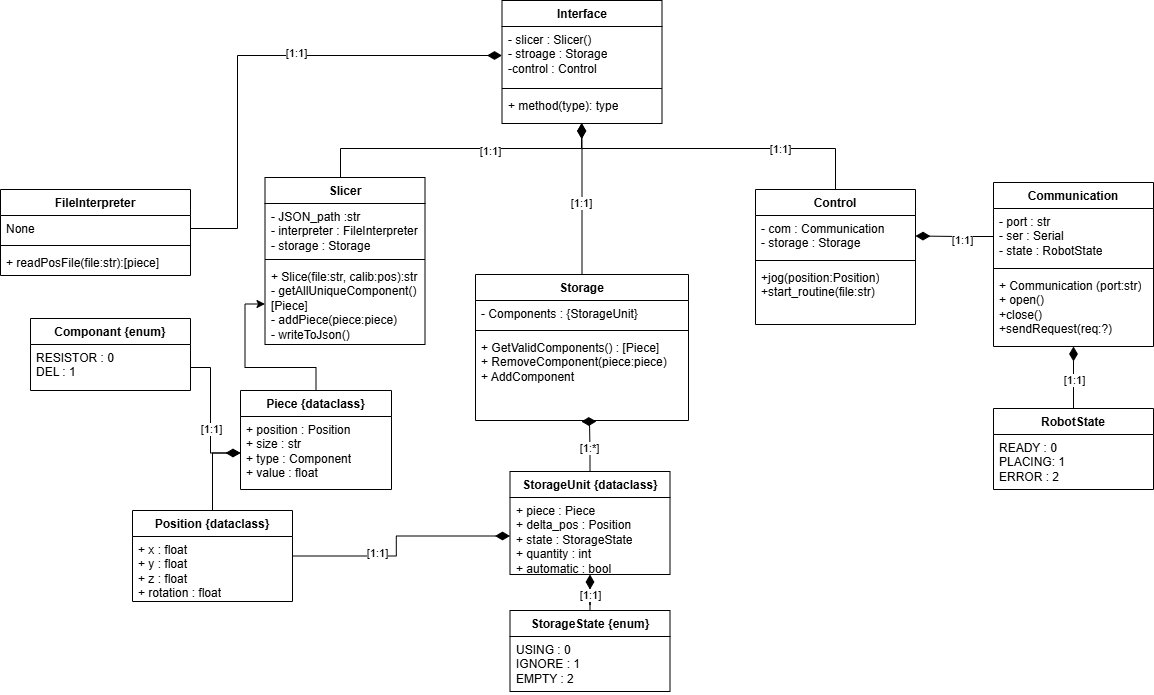

The diagram above was exported from draw.io. Its source (the exported page's mxGraphModel, read from the mxfile embedded in the PNG):
<mxGraphModel dx="1261" dy="796" grid="0" gridSize="10" guides="1" tooltips="1" connect="1" arrows="1" fold="1" page="1" pageScale="1" pageWidth="2000" pageHeight="1920" math="0" shadow="0">
  <root>
    <mxCell id="0" />
    <mxCell id="1" parent="0" />
    <mxCell id="-SpWZyMg3XtU8da1GqpE-1" value="Interface" style="swimlane;fontStyle=1;align=center;verticalAlign=top;childLayout=stackLayout;horizontal=1;startSize=26;horizontalStack=0;resizeParent=1;resizeParentMax=0;resizeLast=0;collapsible=1;marginBottom=0;whiteSpace=wrap;html=1;" vertex="1" parent="1">
      <mxGeometry x="542.5" y="50" width="160" height="123" as="geometry" />
    </mxCell>
    <mxCell id="-SpWZyMg3XtU8da1GqpE-2" value="- slicer : Slicer()&lt;div&gt;- stroage : Storage&lt;/div&gt;&lt;div&gt;-control : Control&lt;/div&gt;" style="text;strokeColor=none;fillColor=none;align=left;verticalAlign=top;spacingLeft=4;spacingRight=4;overflow=hidden;rotatable=0;points=[[0,0.5],[1,0.5]];portConstraint=eastwest;whiteSpace=wrap;html=1;" vertex="1" parent="-SpWZyMg3XtU8da1GqpE-1">
      <mxGeometry y="26" width="160" height="58" as="geometry" />
    </mxCell>
    <mxCell id="-SpWZyMg3XtU8da1GqpE-3" value="" style="line;strokeWidth=1;fillColor=none;align=left;verticalAlign=middle;spacingTop=-1;spacingLeft=3;spacingRight=3;rotatable=0;labelPosition=right;points=[];portConstraint=eastwest;strokeColor=inherit;" vertex="1" parent="-SpWZyMg3XtU8da1GqpE-1">
      <mxGeometry y="84" width="160" height="8" as="geometry" />
    </mxCell>
    <mxCell id="-SpWZyMg3XtU8da1GqpE-4" value="+ method(type): type" style="text;strokeColor=none;fillColor=none;align=left;verticalAlign=top;spacingLeft=4;spacingRight=4;overflow=hidden;rotatable=0;points=[[0,0.5],[1,0.5]];portConstraint=eastwest;whiteSpace=wrap;html=1;" vertex="1" parent="-SpWZyMg3XtU8da1GqpE-1">
      <mxGeometry y="92" width="160" height="31" as="geometry" />
    </mxCell>
    <mxCell id="-SpWZyMg3XtU8da1GqpE-9" value="FileInterpreter" style="swimlane;fontStyle=1;align=center;verticalAlign=top;childLayout=stackLayout;horizontal=1;startSize=26;horizontalStack=0;resizeParent=1;resizeParentMax=0;resizeLast=0;collapsible=1;marginBottom=0;whiteSpace=wrap;html=1;" vertex="1" parent="1">
      <mxGeometry x="41" y="239" width="190" height="86" as="geometry" />
    </mxCell>
    <mxCell id="-SpWZyMg3XtU8da1GqpE-10" value="None" style="text;strokeColor=none;fillColor=none;align=left;verticalAlign=top;spacingLeft=4;spacingRight=4;overflow=hidden;rotatable=0;points=[[0,0.5],[1,0.5]];portConstraint=eastwest;whiteSpace=wrap;html=1;" vertex="1" parent="-SpWZyMg3XtU8da1GqpE-9">
      <mxGeometry y="26" width="190" height="26" as="geometry" />
    </mxCell>
    <mxCell id="-SpWZyMg3XtU8da1GqpE-11" value="" style="line;strokeWidth=1;fillColor=none;align=left;verticalAlign=middle;spacingTop=-1;spacingLeft=3;spacingRight=3;rotatable=0;labelPosition=right;points=[];portConstraint=eastwest;strokeColor=inherit;" vertex="1" parent="-SpWZyMg3XtU8da1GqpE-9">
      <mxGeometry y="52" width="190" height="8" as="geometry" />
    </mxCell>
    <mxCell id="-SpWZyMg3XtU8da1GqpE-12" value="+ readPosFile(file:str):[piece]" style="text;strokeColor=none;fillColor=none;align=left;verticalAlign=top;spacingLeft=4;spacingRight=4;overflow=hidden;rotatable=0;points=[[0,0.5],[1,0.5]];portConstraint=eastwest;whiteSpace=wrap;html=1;" vertex="1" parent="-SpWZyMg3XtU8da1GqpE-9">
      <mxGeometry y="60" width="190" height="26" as="geometry" />
    </mxCell>
    <mxCell id="-SpWZyMg3XtU8da1GqpE-90" style="edgeStyle=orthogonalEdgeStyle;rounded=0;orthogonalLoop=1;jettySize=auto;html=1;endArrow=diamondThin;endFill=1;startSize=12;endSize=12;" edge="1" parent="1" source="-SpWZyMg3XtU8da1GqpE-18" target="-SpWZyMg3XtU8da1GqpE-1">
      <mxGeometry relative="1" as="geometry">
        <Array as="points">
          <mxPoint x="381" y="198" />
          <mxPoint x="622" y="198" />
        </Array>
      </mxGeometry>
    </mxCell>
    <mxCell id="-SpWZyMg3XtU8da1GqpE-96" value="[1:1]" style="edgeLabel;html=1;align=center;verticalAlign=middle;resizable=0;points=[];" vertex="1" connectable="0" parent="-SpWZyMg3XtU8da1GqpE-90">
      <mxGeometry x="0.2068" y="-1" relative="1" as="geometry">
        <mxPoint y="1" as="offset" />
      </mxGeometry>
    </mxCell>
    <mxCell id="-SpWZyMg3XtU8da1GqpE-18" value="Slicer" style="swimlane;fontStyle=1;align=center;verticalAlign=top;childLayout=stackLayout;horizontal=1;startSize=26;horizontalStack=0;resizeParent=1;resizeParentMax=0;resizeLast=0;collapsible=1;marginBottom=0;whiteSpace=wrap;html=1;" vertex="1" parent="1">
      <mxGeometry x="305.5" y="227" width="160" height="167" as="geometry" />
    </mxCell>
    <mxCell id="-SpWZyMg3XtU8da1GqpE-19" value="- JSON_path :str&lt;div&gt;- interpreter : FileInterpreter&lt;/div&gt;&lt;div&gt;- storage : Storage&lt;/div&gt;" style="text;strokeColor=none;fillColor=none;align=left;verticalAlign=top;spacingLeft=4;spacingRight=4;overflow=hidden;rotatable=0;points=[[0,0.5],[1,0.5]];portConstraint=eastwest;whiteSpace=wrap;html=1;" vertex="1" parent="-SpWZyMg3XtU8da1GqpE-18">
      <mxGeometry y="26" width="160" height="52" as="geometry" />
    </mxCell>
    <mxCell id="-SpWZyMg3XtU8da1GqpE-20" value="" style="line;strokeWidth=1;fillColor=none;align=left;verticalAlign=middle;spacingTop=-1;spacingLeft=3;spacingRight=3;rotatable=0;labelPosition=right;points=[];portConstraint=eastwest;strokeColor=inherit;" vertex="1" parent="-SpWZyMg3XtU8da1GqpE-18">
      <mxGeometry y="78" width="160" height="8" as="geometry" />
    </mxCell>
    <mxCell id="-SpWZyMg3XtU8da1GqpE-21" value="&lt;div&gt;+ Slice(file:str, calib:pos):str&lt;/div&gt;&lt;div&gt;- getAllUniqueComponent() [Piece]&lt;/div&gt;&lt;div&gt;- addPiece(piece:piece)&lt;/div&gt;&lt;div&gt;- writeToJson()&lt;/div&gt;" style="text;strokeColor=none;fillColor=none;align=left;verticalAlign=top;spacingLeft=4;spacingRight=4;overflow=hidden;rotatable=0;points=[[0,0.5],[1,0.5]];portConstraint=eastwest;whiteSpace=wrap;html=1;" vertex="1" parent="-SpWZyMg3XtU8da1GqpE-18">
      <mxGeometry y="86" width="160" height="81" as="geometry" />
    </mxCell>
    <mxCell id="-SpWZyMg3XtU8da1GqpE-106" value="" style="edgeStyle=orthogonalEdgeStyle;rounded=0;orthogonalLoop=1;jettySize=auto;html=1;" edge="1" parent="1" source="-SpWZyMg3XtU8da1GqpE-22" target="-SpWZyMg3XtU8da1GqpE-21">
      <mxGeometry relative="1" as="geometry" />
    </mxCell>
    <mxCell id="-SpWZyMg3XtU8da1GqpE-22" value="Piece {dataclass}" style="swimlane;fontStyle=1;align=center;verticalAlign=top;childLayout=stackLayout;horizontal=1;startSize=26;horizontalStack=0;resizeParent=1;resizeParentMax=0;resizeLast=0;collapsible=1;marginBottom=0;whiteSpace=wrap;html=1;" vertex="1" parent="1">
      <mxGeometry x="281" y="440" width="151" height="99" as="geometry" />
    </mxCell>
    <mxCell id="-SpWZyMg3XtU8da1GqpE-23" value="+ position : Position&lt;div&gt;+ size : str&lt;/div&gt;&lt;div&gt;+ type : Component&lt;/div&gt;&lt;div&gt;+ value : float&lt;/div&gt;" style="text;strokeColor=none;fillColor=none;align=left;verticalAlign=top;spacingLeft=4;spacingRight=4;overflow=hidden;rotatable=0;points=[[0,0.5],[1,0.5]];portConstraint=eastwest;whiteSpace=wrap;html=1;" vertex="1" parent="-SpWZyMg3XtU8da1GqpE-22">
      <mxGeometry y="26" width="151" height="73" as="geometry" />
    </mxCell>
    <mxCell id="-SpWZyMg3XtU8da1GqpE-85" style="edgeStyle=orthogonalEdgeStyle;rounded=0;orthogonalLoop=1;jettySize=auto;html=1;entryX=0;entryY=0.5;entryDx=0;entryDy=0;" edge="1" parent="1" source="-SpWZyMg3XtU8da1GqpE-26" target="-SpWZyMg3XtU8da1GqpE-23">
      <mxGeometry relative="1" as="geometry" />
    </mxCell>
    <mxCell id="-SpWZyMg3XtU8da1GqpE-87" style="edgeStyle=orthogonalEdgeStyle;rounded=0;orthogonalLoop=1;jettySize=auto;html=1;endArrow=diamondThin;endFill=1;startSize=12;endSize=12;" edge="1" parent="1" source="-SpWZyMg3XtU8da1GqpE-26" target="-SpWZyMg3XtU8da1GqpE-48">
      <mxGeometry relative="1" as="geometry" />
    </mxCell>
    <mxCell id="-SpWZyMg3XtU8da1GqpE-99" value="[1:1]" style="edgeLabel;html=1;align=center;verticalAlign=middle;resizable=0;points=[];" vertex="1" connectable="0" parent="-SpWZyMg3XtU8da1GqpE-87">
      <mxGeometry x="-0.2957" y="3" relative="1" as="geometry">
        <mxPoint as="offset" />
      </mxGeometry>
    </mxCell>
    <mxCell id="-SpWZyMg3XtU8da1GqpE-26" value="Position {dataclass}" style="swimlane;fontStyle=1;align=center;verticalAlign=top;childLayout=stackLayout;horizontal=1;startSize=26;horizontalStack=0;resizeParent=1;resizeParentMax=0;resizeLast=0;collapsible=1;marginBottom=0;whiteSpace=wrap;html=1;" vertex="1" parent="1">
      <mxGeometry x="173" y="560" width="160" height="91" as="geometry" />
    </mxCell>
    <mxCell id="-SpWZyMg3XtU8da1GqpE-27" value="+ x : float&lt;div&gt;+ y : float&lt;/div&gt;&lt;div&gt;+ z : float&lt;/div&gt;&lt;div&gt;+ rotation : float&lt;/div&gt;" style="text;strokeColor=none;fillColor=none;align=left;verticalAlign=top;spacingLeft=4;spacingRight=4;overflow=hidden;rotatable=0;points=[[0,0.5],[1,0.5]];portConstraint=eastwest;whiteSpace=wrap;html=1;" vertex="1" parent="-SpWZyMg3XtU8da1GqpE-26">
      <mxGeometry y="26" width="160" height="65" as="geometry" />
    </mxCell>
    <mxCell id="-SpWZyMg3XtU8da1GqpE-34" value="Componant {enum}" style="swimlane;fontStyle=1;align=center;verticalAlign=top;childLayout=stackLayout;horizontal=1;startSize=26;horizontalStack=0;resizeParent=1;resizeParentMax=0;resizeLast=0;collapsible=1;marginBottom=0;whiteSpace=wrap;html=1;" vertex="1" parent="1">
      <mxGeometry x="71" y="368" width="160" height="72" as="geometry" />
    </mxCell>
    <mxCell id="-SpWZyMg3XtU8da1GqpE-35" value="RESISTOR : 0&lt;div&gt;DEL : 1&lt;br&gt;&lt;div&gt;&lt;br&gt;&lt;/div&gt;&lt;/div&gt;" style="text;strokeColor=none;fillColor=none;align=left;verticalAlign=top;spacingLeft=4;spacingRight=4;overflow=hidden;rotatable=0;points=[[0,0.5],[1,0.5]];portConstraint=eastwest;whiteSpace=wrap;html=1;" vertex="1" parent="-SpWZyMg3XtU8da1GqpE-34">
      <mxGeometry y="26" width="160" height="46" as="geometry" />
    </mxCell>
    <mxCell id="-SpWZyMg3XtU8da1GqpE-91" style="edgeStyle=orthogonalEdgeStyle;rounded=0;orthogonalLoop=1;jettySize=auto;html=1;endArrow=diamondThin;endFill=1;startSize=12;endSize=12;" edge="1" parent="1" source="-SpWZyMg3XtU8da1GqpE-43" target="-SpWZyMg3XtU8da1GqpE-1">
      <mxGeometry relative="1" as="geometry" />
    </mxCell>
    <mxCell id="-SpWZyMg3XtU8da1GqpE-95" value="[1:1]" style="edgeLabel;html=1;align=center;verticalAlign=middle;resizable=0;points=[];" vertex="1" connectable="0" parent="-SpWZyMg3XtU8da1GqpE-91">
      <mxGeometry x="-0.0397" y="2" relative="1" as="geometry">
        <mxPoint x="1" y="1" as="offset" />
      </mxGeometry>
    </mxCell>
    <mxCell id="-SpWZyMg3XtU8da1GqpE-43" value="Storage" style="swimlane;fontStyle=1;align=center;verticalAlign=top;childLayout=stackLayout;horizontal=1;startSize=26;horizontalStack=0;resizeParent=1;resizeParentMax=0;resizeLast=0;collapsible=1;marginBottom=0;whiteSpace=wrap;html=1;" vertex="1" parent="1">
      <mxGeometry x="516" y="324" width="213" height="146" as="geometry" />
    </mxCell>
    <mxCell id="-SpWZyMg3XtU8da1GqpE-44" value="- Components : {StorageUnit}" style="text;strokeColor=none;fillColor=none;align=left;verticalAlign=top;spacingLeft=4;spacingRight=4;overflow=hidden;rotatable=0;points=[[0,0.5],[1,0.5]];portConstraint=eastwest;whiteSpace=wrap;html=1;" vertex="1" parent="-SpWZyMg3XtU8da1GqpE-43">
      <mxGeometry y="26" width="213" height="26" as="geometry" />
    </mxCell>
    <mxCell id="-SpWZyMg3XtU8da1GqpE-45" value="" style="line;strokeWidth=1;fillColor=none;align=left;verticalAlign=middle;spacingTop=-1;spacingLeft=3;spacingRight=3;rotatable=0;labelPosition=right;points=[];portConstraint=eastwest;strokeColor=inherit;" vertex="1" parent="-SpWZyMg3XtU8da1GqpE-43">
      <mxGeometry y="52" width="213" height="8" as="geometry" />
    </mxCell>
    <mxCell id="-SpWZyMg3XtU8da1GqpE-46" value="+ GetValidComponents() : [Piece]&lt;div&gt;+ RemoveComponent(piece:piece)&lt;/div&gt;&lt;div&gt;+ AddComponent&lt;/div&gt;" style="text;strokeColor=none;fillColor=none;align=left;verticalAlign=top;spacingLeft=4;spacingRight=4;overflow=hidden;rotatable=0;points=[[0,0.5],[1,0.5]];portConstraint=eastwest;whiteSpace=wrap;html=1;" vertex="1" parent="-SpWZyMg3XtU8da1GqpE-43">
      <mxGeometry y="60" width="213" height="86" as="geometry" />
    </mxCell>
    <mxCell id="-SpWZyMg3XtU8da1GqpE-47" value="StorageUnit {dataclass}" style="swimlane;fontStyle=1;align=center;verticalAlign=top;childLayout=stackLayout;horizontal=1;startSize=26;horizontalStack=0;resizeParent=1;resizeParentMax=0;resizeLast=0;collapsible=1;marginBottom=0;whiteSpace=wrap;html=1;" vertex="1" parent="1">
      <mxGeometry x="550.5" y="521" width="160" height="103" as="geometry" />
    </mxCell>
    <mxCell id="-SpWZyMg3XtU8da1GqpE-48" value="+ piece : Piece&lt;div&gt;+ delta_pos : Position&lt;/div&gt;&lt;div&gt;+ state : StorageState&lt;/div&gt;&lt;div&gt;+ quantity : int&lt;/div&gt;&lt;div&gt;+ automatic : bool&lt;/div&gt;" style="text;strokeColor=none;fillColor=none;align=left;verticalAlign=top;spacingLeft=4;spacingRight=4;overflow=hidden;rotatable=0;points=[[0,0.5],[1,0.5]];portConstraint=eastwest;whiteSpace=wrap;html=1;" vertex="1" parent="-SpWZyMg3XtU8da1GqpE-47">
      <mxGeometry y="26" width="160" height="77" as="geometry" />
    </mxCell>
    <mxCell id="-SpWZyMg3XtU8da1GqpE-81" style="edgeStyle=orthogonalEdgeStyle;rounded=0;orthogonalLoop=1;jettySize=auto;html=1;entryX=0.5;entryY=1;entryDx=0;entryDy=0;endArrow=diamondThin;endFill=1;startSize=12;endSize=12;" edge="1" parent="1" source="-SpWZyMg3XtU8da1GqpE-55" target="-SpWZyMg3XtU8da1GqpE-47">
      <mxGeometry relative="1" as="geometry" />
    </mxCell>
    <mxCell id="-SpWZyMg3XtU8da1GqpE-101" value="[1:1]" style="edgeLabel;html=1;align=center;verticalAlign=middle;resizable=0;points=[];" vertex="1" connectable="0" parent="-SpWZyMg3XtU8da1GqpE-81">
      <mxGeometry x="0.3906" relative="1" as="geometry">
        <mxPoint as="offset" />
      </mxGeometry>
    </mxCell>
    <mxCell id="-SpWZyMg3XtU8da1GqpE-55" value="StorageState {enum}" style="swimlane;fontStyle=1;align=center;verticalAlign=top;childLayout=stackLayout;horizontal=1;startSize=26;horizontalStack=0;resizeParent=1;resizeParentMax=0;resizeLast=0;collapsible=1;marginBottom=0;whiteSpace=wrap;html=1;" vertex="1" parent="1">
      <mxGeometry x="550.5" y="660" width="160" height="81" as="geometry" />
    </mxCell>
    <mxCell id="-SpWZyMg3XtU8da1GqpE-56" value="&lt;div&gt;&lt;div&gt;USING : 0&lt;/div&gt;&lt;/div&gt;&lt;div&gt;IGNORE : 1&lt;/div&gt;&lt;div&gt;EMPTY : 2&lt;/div&gt;" style="text;strokeColor=none;fillColor=none;align=left;verticalAlign=top;spacingLeft=4;spacingRight=4;overflow=hidden;rotatable=0;points=[[0,0.5],[1,0.5]];portConstraint=eastwest;whiteSpace=wrap;html=1;" vertex="1" parent="-SpWZyMg3XtU8da1GqpE-55">
      <mxGeometry y="26" width="160" height="55" as="geometry" />
    </mxCell>
    <mxCell id="-SpWZyMg3XtU8da1GqpE-84" style="edgeStyle=orthogonalEdgeStyle;rounded=0;orthogonalLoop=1;jettySize=auto;html=1;entryX=0.5;entryY=1;entryDx=0;entryDy=0;endArrow=diamondThin;endFill=1;startSize=12;endSize=12;" edge="1" parent="1" source="-SpWZyMg3XtU8da1GqpE-57" target="-SpWZyMg3XtU8da1GqpE-71">
      <mxGeometry relative="1" as="geometry" />
    </mxCell>
    <mxCell id="-SpWZyMg3XtU8da1GqpE-103" value="[1:1]" style="edgeLabel;html=1;align=center;verticalAlign=middle;resizable=0;points=[];" vertex="1" connectable="0" parent="-SpWZyMg3XtU8da1GqpE-84">
      <mxGeometry x="-0.0645" y="1" relative="1" as="geometry">
        <mxPoint x="1" as="offset" />
      </mxGeometry>
    </mxCell>
    <mxCell id="-SpWZyMg3XtU8da1GqpE-57" value="RobotState" style="swimlane;fontStyle=1;align=center;verticalAlign=top;childLayout=stackLayout;horizontal=1;startSize=26;horizontalStack=0;resizeParent=1;resizeParentMax=0;resizeLast=0;collapsible=1;marginBottom=0;whiteSpace=wrap;html=1;" vertex="1" parent="1">
      <mxGeometry x="1034" y="458" width="160" height="81" as="geometry" />
    </mxCell>
    <mxCell id="-SpWZyMg3XtU8da1GqpE-58" value="&lt;div&gt;&lt;div&gt;READY : 0&lt;/div&gt;&lt;/div&gt;&lt;div&gt;PLACING: 1&lt;/div&gt;&lt;div&gt;ERROR : 2&lt;/div&gt;" style="text;strokeColor=none;fillColor=none;align=left;verticalAlign=top;spacingLeft=4;spacingRight=4;overflow=hidden;rotatable=0;points=[[0,0.5],[1,0.5]];portConstraint=eastwest;whiteSpace=wrap;html=1;" vertex="1" parent="-SpWZyMg3XtU8da1GqpE-57">
      <mxGeometry y="26" width="160" height="55" as="geometry" />
    </mxCell>
    <mxCell id="-SpWZyMg3XtU8da1GqpE-92" style="edgeStyle=orthogonalEdgeStyle;rounded=0;orthogonalLoop=1;jettySize=auto;html=1;endArrow=diamondThin;endFill=1;startSize=12;endSize=12;" edge="1" parent="1" source="-SpWZyMg3XtU8da1GqpE-67" target="-SpWZyMg3XtU8da1GqpE-1">
      <mxGeometry relative="1" as="geometry">
        <Array as="points">
          <mxPoint x="876" y="198" />
          <mxPoint x="622" y="198" />
        </Array>
      </mxGeometry>
    </mxCell>
    <mxCell id="-SpWZyMg3XtU8da1GqpE-94" value="[1:1]" style="edgeLabel;html=1;align=center;verticalAlign=middle;resizable=0;points=[];" vertex="1" connectable="0" parent="-SpWZyMg3XtU8da1GqpE-92">
      <mxGeometry x="-0.3937" relative="1" as="geometry">
        <mxPoint as="offset" />
      </mxGeometry>
    </mxCell>
    <mxCell id="-SpWZyMg3XtU8da1GqpE-67" value="Control" style="swimlane;fontStyle=1;align=center;verticalAlign=top;childLayout=stackLayout;horizontal=1;startSize=26;horizontalStack=0;resizeParent=1;resizeParentMax=0;resizeLast=0;collapsible=1;marginBottom=0;whiteSpace=wrap;html=1;" vertex="1" parent="1">
      <mxGeometry x="796" y="239" width="160" height="135" as="geometry" />
    </mxCell>
    <mxCell id="-SpWZyMg3XtU8da1GqpE-68" value="- com : Communication&lt;div&gt;- storage : Storage&lt;/div&gt;" style="text;strokeColor=none;fillColor=none;align=left;verticalAlign=top;spacingLeft=4;spacingRight=4;overflow=hidden;rotatable=0;points=[[0,0.5],[1,0.5]];portConstraint=eastwest;whiteSpace=wrap;html=1;" vertex="1" parent="-SpWZyMg3XtU8da1GqpE-67">
      <mxGeometry y="26" width="160" height="41" as="geometry" />
    </mxCell>
    <mxCell id="-SpWZyMg3XtU8da1GqpE-69" value="" style="line;strokeWidth=1;fillColor=none;align=left;verticalAlign=middle;spacingTop=-1;spacingLeft=3;spacingRight=3;rotatable=0;labelPosition=right;points=[];portConstraint=eastwest;strokeColor=inherit;" vertex="1" parent="-SpWZyMg3XtU8da1GqpE-67">
      <mxGeometry y="67" width="160" height="8" as="geometry" />
    </mxCell>
    <mxCell id="-SpWZyMg3XtU8da1GqpE-70" value="+jog(position:Position)&lt;div&gt;+start_routine(file:str)&lt;/div&gt;" style="text;strokeColor=none;fillColor=none;align=left;verticalAlign=top;spacingLeft=4;spacingRight=4;overflow=hidden;rotatable=0;points=[[0,0.5],[1,0.5]];portConstraint=eastwest;whiteSpace=wrap;html=1;" vertex="1" parent="-SpWZyMg3XtU8da1GqpE-67">
      <mxGeometry y="75" width="160" height="60" as="geometry" />
    </mxCell>
    <mxCell id="-SpWZyMg3XtU8da1GqpE-71" value="Communication" style="swimlane;fontStyle=1;align=center;verticalAlign=top;childLayout=stackLayout;horizontal=1;startSize=26;horizontalStack=0;resizeParent=1;resizeParentMax=0;resizeLast=0;collapsible=1;marginBottom=0;whiteSpace=wrap;html=1;" vertex="1" parent="1">
      <mxGeometry x="1034" y="232" width="160" height="164" as="geometry" />
    </mxCell>
    <mxCell id="-SpWZyMg3XtU8da1GqpE-72" value="&lt;div&gt;- port : str&lt;/div&gt;- ser : Serial&lt;div&gt;- state : RobotState&lt;/div&gt;" style="text;strokeColor=none;fillColor=none;align=left;verticalAlign=top;spacingLeft=4;spacingRight=4;overflow=hidden;rotatable=0;points=[[0,0.5],[1,0.5]];portConstraint=eastwest;whiteSpace=wrap;html=1;" vertex="1" parent="-SpWZyMg3XtU8da1GqpE-71">
      <mxGeometry y="26" width="160" height="56" as="geometry" />
    </mxCell>
    <mxCell id="-SpWZyMg3XtU8da1GqpE-73" value="" style="line;strokeWidth=1;fillColor=none;align=left;verticalAlign=middle;spacingTop=-1;spacingLeft=3;spacingRight=3;rotatable=0;labelPosition=right;points=[];portConstraint=eastwest;strokeColor=inherit;" vertex="1" parent="-SpWZyMg3XtU8da1GqpE-71">
      <mxGeometry y="82" width="160" height="8" as="geometry" />
    </mxCell>
    <mxCell id="-SpWZyMg3XtU8da1GqpE-74" value="&lt;div&gt;+ Communication (port:str)&lt;/div&gt;+ open()&lt;div&gt;+close()&lt;/div&gt;&lt;div&gt;+sendRequest(req:?)&lt;/div&gt;" style="text;strokeColor=none;fillColor=none;align=left;verticalAlign=top;spacingLeft=4;spacingRight=4;overflow=hidden;rotatable=0;points=[[0,0.5],[1,0.5]];portConstraint=eastwest;whiteSpace=wrap;html=1;" vertex="1" parent="-SpWZyMg3XtU8da1GqpE-71">
      <mxGeometry y="90" width="160" height="74" as="geometry" />
    </mxCell>
    <mxCell id="-SpWZyMg3XtU8da1GqpE-76" style="edgeStyle=orthogonalEdgeStyle;rounded=0;orthogonalLoop=1;jettySize=auto;html=1;entryX=0;entryY=0.5;entryDx=0;entryDy=0;endArrow=diamondThin;endFill=1;startSize=12;endSize=12;" edge="1" parent="1" source="-SpWZyMg3XtU8da1GqpE-35" target="-SpWZyMg3XtU8da1GqpE-23">
      <mxGeometry relative="1" as="geometry" />
    </mxCell>
    <mxCell id="-SpWZyMg3XtU8da1GqpE-98" value="[1:1]" style="edgeLabel;html=1;align=center;verticalAlign=middle;resizable=0;points=[];" vertex="1" connectable="0" parent="-SpWZyMg3XtU8da1GqpE-76">
      <mxGeometry x="0.1902" relative="1" as="geometry">
        <mxPoint as="offset" />
      </mxGeometry>
    </mxCell>
    <mxCell id="-SpWZyMg3XtU8da1GqpE-79" style="edgeStyle=orthogonalEdgeStyle;rounded=0;orthogonalLoop=1;jettySize=auto;html=1;entryX=0.497;entryY=1.012;entryDx=0;entryDy=0;entryPerimeter=0;endArrow=diamondThin;endFill=1;startSize=12;endSize=12;" edge="1" parent="1" source="-SpWZyMg3XtU8da1GqpE-47" target="-SpWZyMg3XtU8da1GqpE-46">
      <mxGeometry relative="1" as="geometry">
        <Array as="points">
          <mxPoint x="631" y="500" />
          <mxPoint x="630" y="500" />
        </Array>
      </mxGeometry>
    </mxCell>
    <mxCell id="-SpWZyMg3XtU8da1GqpE-102" value="[1:*]" style="edgeLabel;html=1;align=center;verticalAlign=middle;resizable=0;points=[];" vertex="1" connectable="0" parent="-SpWZyMg3XtU8da1GqpE-79">
      <mxGeometry x="-0.164" y="1" relative="1" as="geometry">
        <mxPoint as="offset" />
      </mxGeometry>
    </mxCell>
    <mxCell id="-SpWZyMg3XtU8da1GqpE-88" style="edgeStyle=orthogonalEdgeStyle;rounded=0;orthogonalLoop=1;jettySize=auto;html=1;entryX=1;entryY=0.5;entryDx=0;entryDy=0;endArrow=diamondThin;endFill=1;endSize=12;startSize=12;" edge="1" parent="1" source="-SpWZyMg3XtU8da1GqpE-72" target="-SpWZyMg3XtU8da1GqpE-68">
      <mxGeometry relative="1" as="geometry" />
    </mxCell>
    <mxCell id="-SpWZyMg3XtU8da1GqpE-104" value="[1:1]" style="edgeLabel;html=1;align=center;verticalAlign=middle;resizable=0;points=[];" vertex="1" connectable="0" parent="-SpWZyMg3XtU8da1GqpE-88">
      <mxGeometry x="-0.172" y="3" relative="1" as="geometry">
        <mxPoint as="offset" />
      </mxGeometry>
    </mxCell>
    <mxCell id="-SpWZyMg3XtU8da1GqpE-89" style="edgeStyle=orthogonalEdgeStyle;rounded=0;orthogonalLoop=1;jettySize=auto;html=1;entryX=0;entryY=0.5;entryDx=0;entryDy=0;endArrow=diamondThin;endFill=1;startSize=12;endSize=12;" edge="1" parent="1" source="-SpWZyMg3XtU8da1GqpE-10" target="-SpWZyMg3XtU8da1GqpE-2">
      <mxGeometry relative="1" as="geometry">
        <Array as="points">
          <mxPoint x="278" y="278" />
          <mxPoint x="278" y="105" />
        </Array>
      </mxGeometry>
    </mxCell>
    <mxCell id="-SpWZyMg3XtU8da1GqpE-97" value="[1:1]" style="edgeLabel;html=1;align=center;verticalAlign=middle;resizable=0;points=[];" vertex="1" connectable="0" parent="-SpWZyMg3XtU8da1GqpE-89">
      <mxGeometry x="0.1463" y="3" relative="1" as="geometry">
        <mxPoint as="offset" />
      </mxGeometry>
    </mxCell>
  </root>
</mxGraphModel>